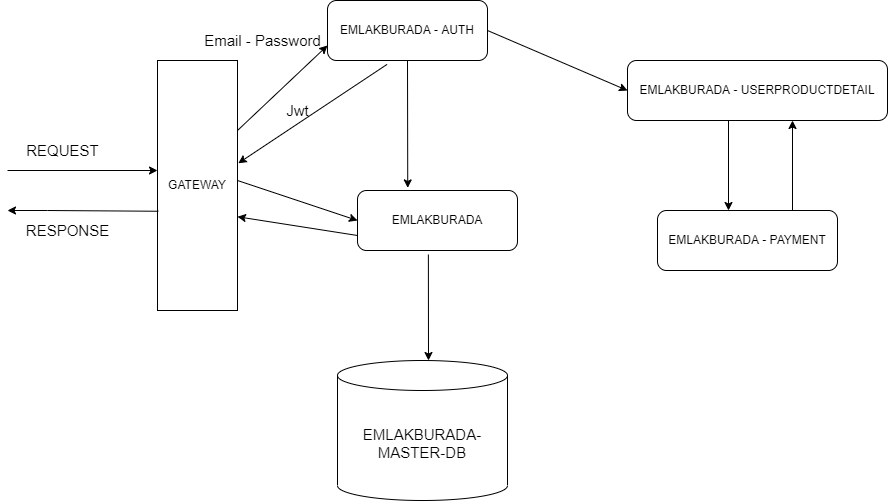

The diagram above was exported from draw.io. Its source (the exported page's mxGraphModel, read from the mxfile embedded in the PNG):
<mxGraphModel dx="1865" dy="489" grid="1" gridSize="10" guides="1" tooltips="1" connect="1" arrows="1" fold="1" page="1" pageScale="1" pageWidth="827" pageHeight="1169" math="0" shadow="0">
  <root>
    <mxCell id="0" />
    <mxCell id="1" parent="0" />
    <mxCell id="lP1zhF912voemJozmsvM-4" value="GATEWAY" style="rounded=0;whiteSpace=wrap;html=1;" parent="1" vertex="1">
      <mxGeometry x="50" y="130" width="80" height="250" as="geometry" />
    </mxCell>
    <mxCell id="lP1zhF912voemJozmsvM-7" value="&lt;font style=&quot;font-size: 15px&quot;&gt;REQUEST&lt;/font&gt;" style="text;html=1;align=center;verticalAlign=middle;resizable=0;points=[];autosize=1;strokeColor=none;fillColor=none;" parent="1" vertex="1">
      <mxGeometry x="-90" y="210" width="90" height="20" as="geometry" />
    </mxCell>
    <mxCell id="lP1zhF912voemJozmsvM-11" value="" style="endArrow=classic;html=1;rounded=0;entryX=0;entryY=0.75;entryDx=0;entryDy=0;" parent="1" target="lP1zhF912voemJozmsvM-14" edge="1">
      <mxGeometry width="50" height="50" relative="1" as="geometry">
        <mxPoint x="130" y="200" as="sourcePoint" />
        <mxPoint x="210" y="120" as="targetPoint" />
      </mxGeometry>
    </mxCell>
    <mxCell id="lP1zhF912voemJozmsvM-14" value="EMLAKBURADA - AUTH" style="rounded=1;whiteSpace=wrap;html=1;" parent="1" vertex="1">
      <mxGeometry x="220" y="70" width="160" height="60" as="geometry" />
    </mxCell>
    <mxCell id="lP1zhF912voemJozmsvM-15" value="" style="endArrow=classic;html=1;rounded=0;exitX=0.5;exitY=1;exitDx=0;exitDy=0;entryX=0.314;entryY=-0.043;entryDx=0;entryDy=0;entryPerimeter=0;" parent="1" source="lP1zhF912voemJozmsvM-14" target="lP1zhF912voemJozmsvM-16" edge="1">
      <mxGeometry width="50" height="50" relative="1" as="geometry">
        <mxPoint x="390" y="290" as="sourcePoint" />
        <mxPoint x="300" y="200" as="targetPoint" />
      </mxGeometry>
    </mxCell>
    <mxCell id="lP1zhF912voemJozmsvM-16" value="EMLAKBURADA" style="rounded=1;whiteSpace=wrap;html=1;" parent="1" vertex="1">
      <mxGeometry x="250" y="260" width="160" height="60" as="geometry" />
    </mxCell>
    <mxCell id="lP1zhF912voemJozmsvM-17" value="EMLAKBURADA - USERPRODUCTDETAIL" style="rounded=1;whiteSpace=wrap;html=1;" parent="1" vertex="1">
      <mxGeometry x="520" y="130" width="260" height="60" as="geometry" />
    </mxCell>
    <mxCell id="lP1zhF912voemJozmsvM-18" value="EMLAKBURADA - PAYMENT" style="rounded=1;whiteSpace=wrap;html=1;" parent="1" vertex="1">
      <mxGeometry x="550" y="280" width="180" height="60" as="geometry" />
    </mxCell>
    <mxCell id="lP1zhF912voemJozmsvM-19" value="" style="endArrow=classic;html=1;rounded=0;exitX=1;exitY=0.5;exitDx=0;exitDy=0;entryX=0;entryY=0.5;entryDx=0;entryDy=0;" parent="1" source="lP1zhF912voemJozmsvM-14" target="lP1zhF912voemJozmsvM-17" edge="1">
      <mxGeometry width="50" height="50" relative="1" as="geometry">
        <mxPoint x="430" y="100" as="sourcePoint" />
        <mxPoint x="480" y="50" as="targetPoint" />
      </mxGeometry>
    </mxCell>
    <mxCell id="lP1zhF912voemJozmsvM-21" value="" style="endArrow=classic;html=1;rounded=0;entryX=0;entryY=0.5;entryDx=0;entryDy=0;" parent="1" target="lP1zhF912voemJozmsvM-16" edge="1">
      <mxGeometry width="50" height="50" relative="1" as="geometry">
        <mxPoint x="130" y="250" as="sourcePoint" />
        <mxPoint x="190" y="210" as="targetPoint" />
      </mxGeometry>
    </mxCell>
    <mxCell id="lP1zhF912voemJozmsvM-23" value="" style="endArrow=classic;html=1;rounded=0;entryX=1;entryY=0.625;entryDx=0;entryDy=0;entryPerimeter=0;exitX=0;exitY=0.75;exitDx=0;exitDy=0;" parent="1" source="lP1zhF912voemJozmsvM-16" target="lP1zhF912voemJozmsvM-4" edge="1">
      <mxGeometry width="50" height="50" relative="1" as="geometry">
        <mxPoint x="170" y="320" as="sourcePoint" />
        <mxPoint x="220" y="270" as="targetPoint" />
      </mxGeometry>
    </mxCell>
    <mxCell id="lP1zhF912voemJozmsvM-25" value="" style="endArrow=classic;html=1;rounded=0;" parent="1" edge="1">
      <mxGeometry width="50" height="50" relative="1" as="geometry">
        <mxPoint x="621" y="190" as="sourcePoint" />
        <mxPoint x="621" y="280" as="targetPoint" />
      </mxGeometry>
    </mxCell>
    <mxCell id="lP1zhF912voemJozmsvM-26" value="" style="endArrow=classic;html=1;rounded=0;exitX=0.75;exitY=0;exitDx=0;exitDy=0;" parent="1" source="lP1zhF912voemJozmsvM-18" edge="1">
      <mxGeometry width="50" height="50" relative="1" as="geometry">
        <mxPoint x="678" y="280" as="sourcePoint" />
        <mxPoint x="685" y="190" as="targetPoint" />
      </mxGeometry>
    </mxCell>
    <mxCell id="lP1zhF912voemJozmsvM-31" value="" style="endArrow=classic;html=1;rounded=0;exitX=0.01;exitY=0.603;exitDx=0;exitDy=0;exitPerimeter=0;" parent="1" source="lP1zhF912voemJozmsvM-4" edge="1">
      <mxGeometry width="50" height="50" relative="1" as="geometry">
        <mxPoint x="-20" y="335" as="sourcePoint" />
        <mxPoint x="-100" y="280" as="targetPoint" />
        <Array as="points">
          <mxPoint x="-60" y="280" />
        </Array>
      </mxGeometry>
    </mxCell>
    <mxCell id="lP1zhF912voemJozmsvM-32" value="&lt;font style=&quot;font-size: 15px&quot;&gt;RESPONSE&lt;/font&gt;" style="text;html=1;align=center;verticalAlign=middle;resizable=0;points=[];autosize=1;strokeColor=none;fillColor=none;" parent="1" vertex="1">
      <mxGeometry x="-90" y="290" width="100" height="20" as="geometry" />
    </mxCell>
    <mxCell id="lP1zhF912voemJozmsvM-37" value="" style="endArrow=classic;html=1;rounded=0;fontSize=15;" parent="1" edge="1">
      <mxGeometry width="50" height="50" relative="1" as="geometry">
        <mxPoint x="-100" y="240" as="sourcePoint" />
        <mxPoint x="50" y="240" as="targetPoint" />
      </mxGeometry>
    </mxCell>
    <mxCell id="lP1zhF912voemJozmsvM-38" value="Email - Password" style="text;html=1;align=center;verticalAlign=middle;resizable=0;points=[];autosize=1;strokeColor=none;fillColor=none;fontSize=15;" parent="1" vertex="1">
      <mxGeometry x="90" y="100" width="130" height="20" as="geometry" />
    </mxCell>
    <mxCell id="lP1zhF912voemJozmsvM-39" value="" style="endArrow=classic;html=1;rounded=0;fontSize=15;entryX=1.01;entryY=0.411;entryDx=0;entryDy=0;entryPerimeter=0;exitX=0.372;exitY=1.065;exitDx=0;exitDy=0;exitPerimeter=0;" parent="1" source="lP1zhF912voemJozmsvM-14" target="lP1zhF912voemJozmsvM-4" edge="1">
      <mxGeometry width="50" height="50" relative="1" as="geometry">
        <mxPoint x="190" y="200" as="sourcePoint" />
        <mxPoint x="240" y="150" as="targetPoint" />
      </mxGeometry>
    </mxCell>
    <mxCell id="lP1zhF912voemJozmsvM-41" value="Jwt" style="text;html=1;align=center;verticalAlign=middle;resizable=0;points=[];autosize=1;strokeColor=none;fillColor=none;fontSize=15;" parent="1" vertex="1">
      <mxGeometry x="170" y="170" width="40" height="20" as="geometry" />
    </mxCell>
    <mxCell id="lP1zhF912voemJozmsvM-42" value="EMLAKBURADA-MASTER-DB" style="shape=cylinder3;whiteSpace=wrap;html=1;boundedLbl=1;backgroundOutline=1;size=15;fontSize=15;" parent="1" vertex="1">
      <mxGeometry x="230" y="430" width="170" height="140" as="geometry" />
    </mxCell>
    <mxCell id="lP1zhF912voemJozmsvM-44" value="" style="endArrow=classic;html=1;rounded=0;fontSize=15;exitX=0.443;exitY=1.067;exitDx=0;exitDy=0;exitPerimeter=0;" parent="1" source="lP1zhF912voemJozmsvM-16" edge="1">
      <mxGeometry width="50" height="50" relative="1" as="geometry">
        <mxPoint x="360" y="260" as="sourcePoint" />
        <mxPoint x="321" y="430" as="targetPoint" />
      </mxGeometry>
    </mxCell>
  </root>
</mxGraphModel>